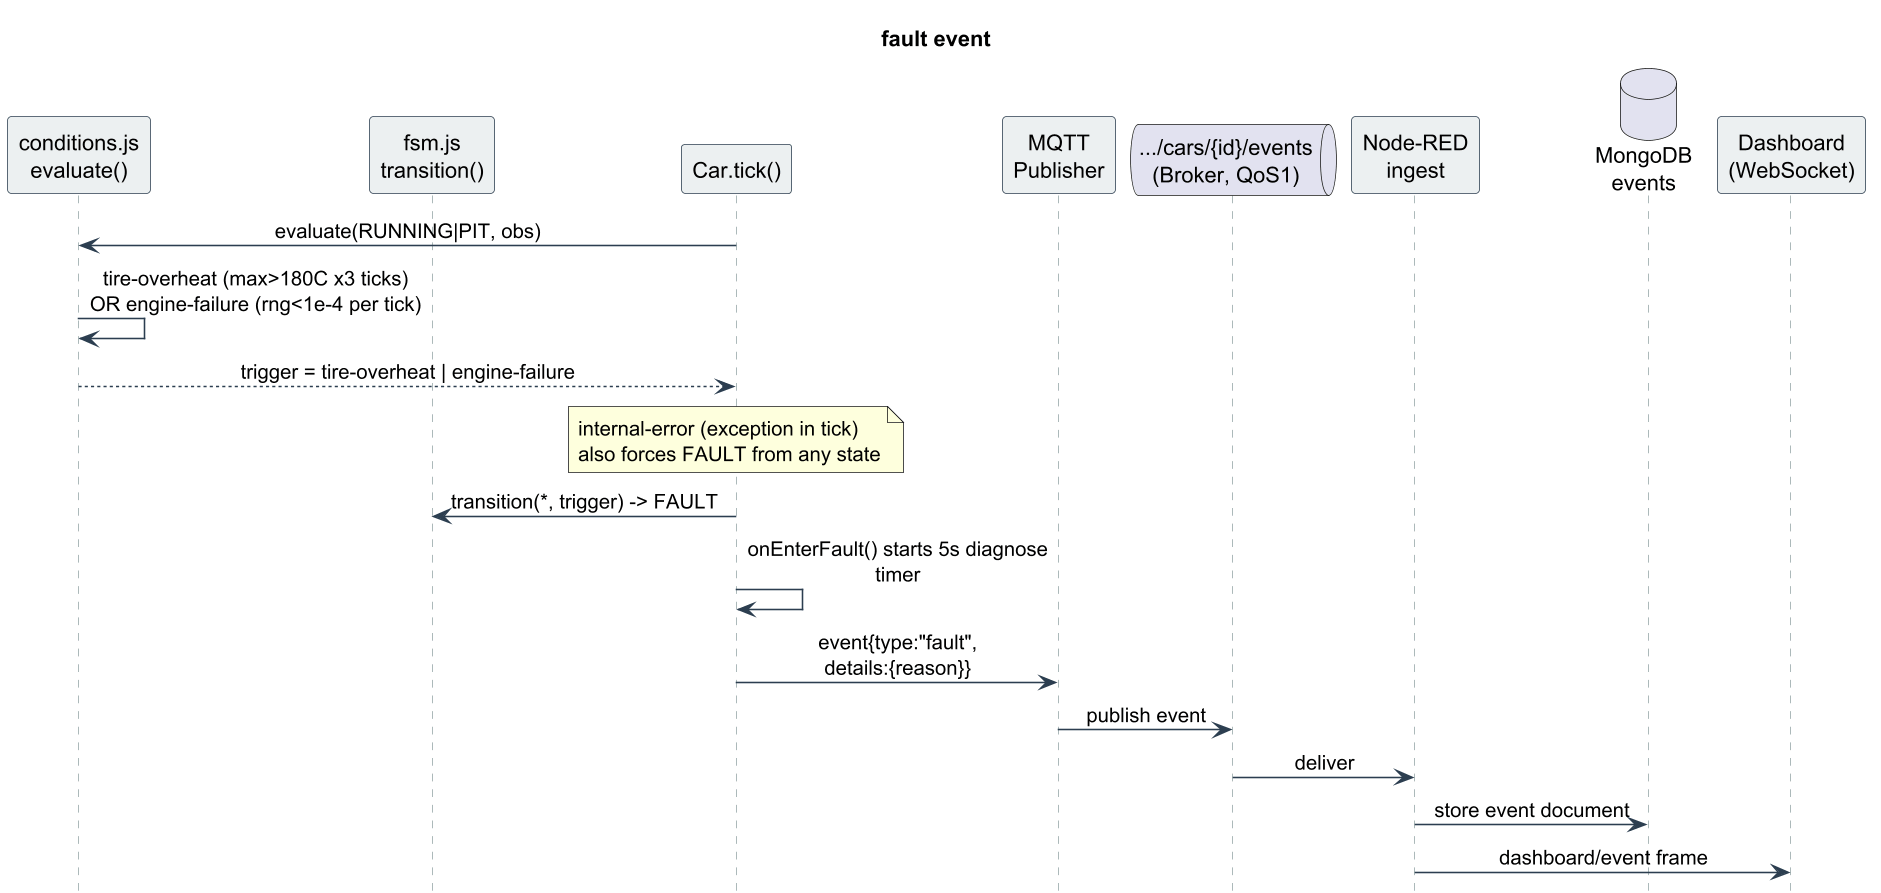

The diagram above was rendered by PlantUML. Its source (embedded in the PNG):
@startuml
skinparam dpi 150
skinparam shadowing false
skinparam sequenceMessageAlign center
skinparam maxMessageSize 220
skinparam sequence {
  ArrowColor #2c3e50
  LifeLineBorderColor #95a5a6
  ParticipantBorderColor #2c3e50
  ParticipantBackgroundColor #ecf0f1
  ActorBackgroundColor #ecf0f1
}
hide footbox
title fault event
participant "conditions.js\nevaluate()" as C
participant "fsm.js\ntransition()" as F
participant "Car.tick()" as CAR
participant "MQTT\nPublisher" as P
queue ".../cars/{id}/events\n(Broker, QoS1)" as B
participant "Node-RED\ningest" as N
database "MongoDB\nevents" as M
participant "Dashboard\n(WebSocket)" as D
CAR -> C : evaluate(RUNNING|PIT, obs)
C -> C : tire-overheat (max>180C x3 ticks)\nOR engine-failure (rng<1e-4 per tick)
C --> CAR : trigger = tire-overheat | engine-failure
note over CAR : internal-error (exception in tick)\nalso forces FAULT from any state
CAR -> F : transition(*, trigger) -> FAULT
CAR -> CAR : onEnterFault() starts 5s diagnose timer
CAR -> P : event{type:"fault",\ndetails:{reason}}
P -> B : publish event
B -> N : deliver
N -> M : store event document
N -> D : dashboard/event frame
@enduml